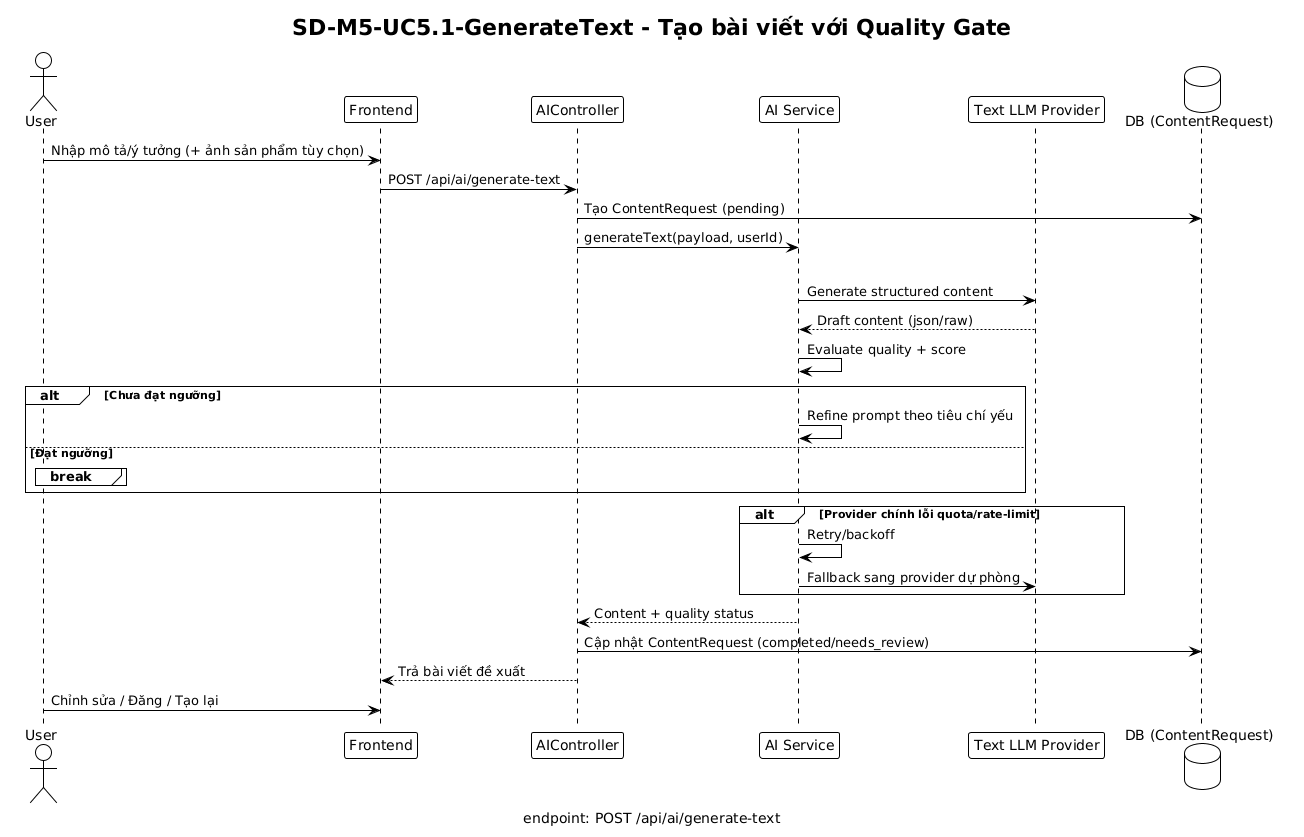

The diagram above was rendered by PlantUML. Its source (embedded in the PNG):
@startuml
!theme plain
title SD-M5-UC5.1-GenerateText - Tạo bài viết với Quality Gate
caption endpoint: POST /api/ai/generate-text

actor User
participant Frontend
participant "AIController" as AICtl
participant "AI Service" as AIS
participant "Text LLM Provider" as LLM
database "DB (ContentRequest)" as DB

User -> Frontend: Nhập mô tả/ý tưởng (+ ảnh sản phẩm tùy chọn)
Frontend -> AICtl: POST /api/ai/generate-text
AICtl -> DB: Tạo ContentRequest (pending)
AICtl -> AIS: generateText(payload, userId)

loop Tối đa N lần thử
  AIS -> LLM: Generate structured content
  LLM --> AIS: Draft content (json/raw)
  AIS -> AIS: Evaluate quality + score
  alt Chưa đạt ngưỡng
    AIS -> AIS: Refine prompt theo tiêu chí yếu
  else Đạt ngưỡng
    break
  end
end

alt Provider chính lỗi quota/rate-limit
  AIS -> AIS: Retry/backoff
  AIS -> LLM: Fallback sang provider dự phòng
end

AIS --> AICtl: Content + quality status
AICtl -> DB: Cập nhật ContentRequest (completed/needs_review)
AICtl --> Frontend: Trả bài viết đề xuất
User -> Frontend: Chỉnh sửa / Đăng / Tạo lại
@enduml